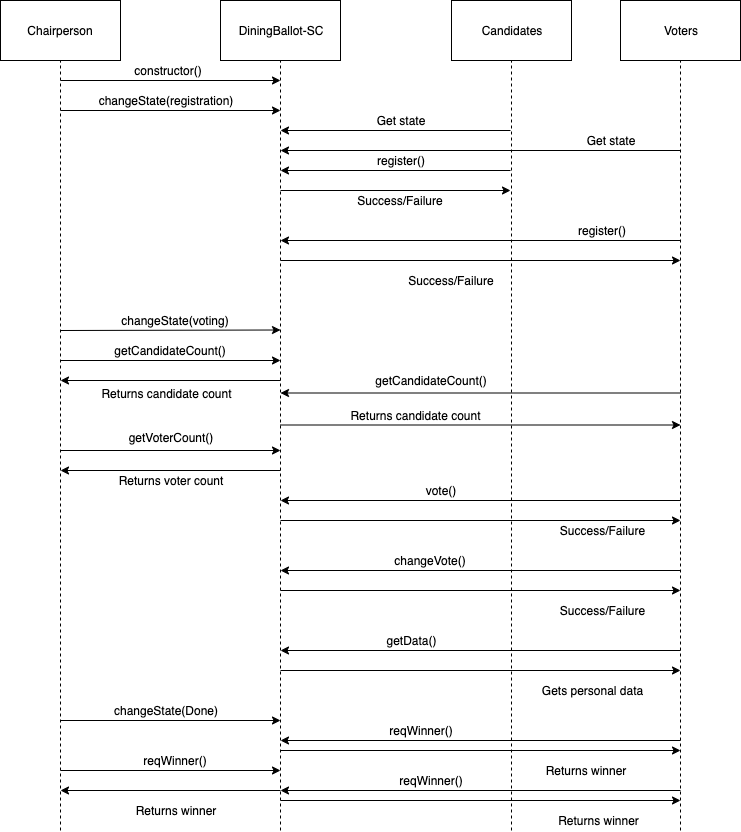

The diagram above was exported from draw.io. Its source (the exported page's mxGraphModel, read from the mxfile embedded in the PNG):
<mxGraphModel dx="921" dy="507" grid="1" gridSize="10" guides="1" tooltips="1" connect="1" arrows="1" fold="1" page="1" pageScale="1" pageWidth="1100" pageHeight="850" background="#ffffff" math="0" shadow="0">
  <root>
    <mxCell id="0" />
    <mxCell id="1" parent="0" />
    <mxCell id="raa8GjpZzNknsrih0i8y-1" value="Chairperson" style="rounded=0;whiteSpace=wrap;html=1;" parent="1" vertex="1">
      <mxGeometry x="20" y="20" width="120" height="60" as="geometry" />
    </mxCell>
    <mxCell id="raa8GjpZzNknsrih0i8y-2" value="Voters" style="rounded=0;whiteSpace=wrap;html=1;" parent="1" vertex="1">
      <mxGeometry x="640" y="20" width="120" height="60" as="geometry" />
    </mxCell>
    <mxCell id="raa8GjpZzNknsrih0i8y-3" value="Candidates" style="rounded=0;whiteSpace=wrap;html=1;" parent="1" vertex="1">
      <mxGeometry x="471" y="20" width="120" height="60" as="geometry" />
    </mxCell>
    <mxCell id="raa8GjpZzNknsrih0i8y-4" value="" style="endArrow=none;dashed=1;html=1;entryX=0.5;entryY=1;entryDx=0;entryDy=0;" parent="1" target="raa8GjpZzNknsrih0i8y-1" edge="1">
      <mxGeometry width="50" height="50" relative="1" as="geometry">
        <mxPoint x="80" y="850" as="sourcePoint" />
        <mxPoint x="70" y="100" as="targetPoint" />
      </mxGeometry>
    </mxCell>
    <mxCell id="raa8GjpZzNknsrih0i8y-5" value="" style="endArrow=none;dashed=1;html=1;entryX=0.5;entryY=1;entryDx=0;entryDy=0;" parent="1" target="raa8GjpZzNknsrih0i8y-3" edge="1">
      <mxGeometry width="50" height="50" relative="1" as="geometry">
        <mxPoint x="531" y="850" as="sourcePoint" />
        <mxPoint x="375" y="260" as="targetPoint" />
      </mxGeometry>
    </mxCell>
    <mxCell id="raa8GjpZzNknsrih0i8y-6" value="" style="endArrow=none;dashed=1;html=1;entryX=0.5;entryY=1;entryDx=0;entryDy=0;" parent="1" target="raa8GjpZzNknsrih0i8y-2" edge="1">
      <mxGeometry width="50" height="50" relative="1" as="geometry">
        <mxPoint x="700" y="850" as="sourcePoint" />
        <mxPoint x="730" y="100" as="targetPoint" />
      </mxGeometry>
    </mxCell>
    <mxCell id="raa8GjpZzNknsrih0i8y-7" value="DiningBallot-SC" style="rounded=0;whiteSpace=wrap;html=1;" parent="1" vertex="1">
      <mxGeometry x="240" y="20" width="120" height="60" as="geometry" />
    </mxCell>
    <mxCell id="raa8GjpZzNknsrih0i8y-8" value="" style="endArrow=none;dashed=1;html=1;entryX=0.5;entryY=1;entryDx=0;entryDy=0;" parent="1" target="raa8GjpZzNknsrih0i8y-7" edge="1">
      <mxGeometry width="50" height="50" relative="1" as="geometry">
        <mxPoint x="300" y="850" as="sourcePoint" />
        <mxPoint x="310" y="120" as="targetPoint" />
      </mxGeometry>
    </mxCell>
    <mxCell id="raa8GjpZzNknsrih0i8y-10" value="" style="endArrow=classic;html=1;" parent="1" edge="1">
      <mxGeometry width="50" height="50" relative="1" as="geometry">
        <mxPoint x="80" y="130" as="sourcePoint" />
        <mxPoint x="300" y="130" as="targetPoint" />
      </mxGeometry>
    </mxCell>
    <mxCell id="raa8GjpZzNknsrih0i8y-12" value="changeState(registration)" style="text;html=1;strokeColor=none;fillColor=none;align=center;verticalAlign=middle;whiteSpace=wrap;rounded=0;" parent="1" vertex="1">
      <mxGeometry x="100" y="110" width="170" height="20" as="geometry" />
    </mxCell>
    <mxCell id="raa8GjpZzNknsrih0i8y-14" value="" style="endArrow=classic;html=1;" parent="1" edge="1">
      <mxGeometry width="50" height="50" relative="1" as="geometry">
        <mxPoint x="530" y="190" as="sourcePoint" />
        <mxPoint x="300" y="190" as="targetPoint" />
      </mxGeometry>
    </mxCell>
    <mxCell id="raa8GjpZzNknsrih0i8y-16" value="register()" style="text;html=1;strokeColor=none;fillColor=none;align=center;verticalAlign=middle;whiteSpace=wrap;rounded=0;" parent="1" vertex="1">
      <mxGeometry x="390" y="170" width="60" height="20" as="geometry" />
    </mxCell>
    <mxCell id="raa8GjpZzNknsrih0i8y-19" value="" style="endArrow=classic;html=1;" parent="1" edge="1">
      <mxGeometry width="50" height="50" relative="1" as="geometry">
        <mxPoint x="700" y="260" as="sourcePoint" />
        <mxPoint x="300" y="260" as="targetPoint" />
      </mxGeometry>
    </mxCell>
    <mxCell id="raa8GjpZzNknsrih0i8y-20" value="register()" style="text;html=1;strokeColor=none;fillColor=none;align=center;verticalAlign=middle;whiteSpace=wrap;rounded=0;" parent="1" vertex="1">
      <mxGeometry x="591" y="240" width="60" height="20" as="geometry" />
    </mxCell>
    <mxCell id="raa8GjpZzNknsrih0i8y-21" value="" style="endArrow=classic;html=1;" parent="1" edge="1">
      <mxGeometry width="50" height="50" relative="1" as="geometry">
        <mxPoint x="80" y="350" as="sourcePoint" />
        <mxPoint x="300" y="349.5" as="targetPoint" />
      </mxGeometry>
    </mxCell>
    <mxCell id="raa8GjpZzNknsrih0i8y-22" value="changeState(voting)" style="text;html=1;strokeColor=none;fillColor=none;align=center;verticalAlign=middle;whiteSpace=wrap;rounded=0;" parent="1" vertex="1">
      <mxGeometry x="110" y="330" width="170" height="20" as="geometry" />
    </mxCell>
    <mxCell id="raa8GjpZzNknsrih0i8y-23" value="" style="endArrow=classic;html=1;" parent="1" edge="1">
      <mxGeometry width="50" height="50" relative="1" as="geometry">
        <mxPoint x="300" y="210" as="sourcePoint" />
        <mxPoint x="530" y="210" as="targetPoint" />
      </mxGeometry>
    </mxCell>
    <mxCell id="raa8GjpZzNknsrih0i8y-25" value="" style="endArrow=classic;html=1;" parent="1" edge="1">
      <mxGeometry width="50" height="50" relative="1" as="geometry">
        <mxPoint x="300" y="280" as="sourcePoint" />
        <mxPoint x="700" y="280" as="targetPoint" />
      </mxGeometry>
    </mxCell>
    <mxCell id="raa8GjpZzNknsrih0i8y-26" value="Success/Failure" style="text;html=1;strokeColor=none;fillColor=none;align=center;verticalAlign=middle;whiteSpace=wrap;rounded=0;" parent="1" vertex="1">
      <mxGeometry x="380" y="210" width="80" height="20" as="geometry" />
    </mxCell>
    <mxCell id="raa8GjpZzNknsrih0i8y-27" value="Success/Failure" style="text;html=1;strokeColor=none;fillColor=none;align=center;verticalAlign=middle;whiteSpace=wrap;rounded=0;" parent="1" vertex="1">
      <mxGeometry x="431" y="290" width="80" height="20" as="geometry" />
    </mxCell>
    <mxCell id="raa8GjpZzNknsrih0i8y-30" value="" style="endArrow=classic;html=1;" parent="1" edge="1">
      <mxGeometry width="50" height="50" relative="1" as="geometry">
        <mxPoint x="80" y="380" as="sourcePoint" />
        <mxPoint x="300" y="380" as="targetPoint" />
      </mxGeometry>
    </mxCell>
    <mxCell id="raa8GjpZzNknsrih0i8y-31" value="getCandidateCount()" style="text;html=1;strokeColor=none;fillColor=none;align=center;verticalAlign=middle;whiteSpace=wrap;rounded=0;" parent="1" vertex="1">
      <mxGeometry x="120" y="360" width="140" height="20" as="geometry" />
    </mxCell>
    <mxCell id="raa8GjpZzNknsrih0i8y-32" value="" style="endArrow=classic;html=1;" parent="1" edge="1">
      <mxGeometry width="50" height="50" relative="1" as="geometry">
        <mxPoint x="80" y="470" as="sourcePoint" />
        <mxPoint x="300" y="470" as="targetPoint" />
      </mxGeometry>
    </mxCell>
    <mxCell id="raa8GjpZzNknsrih0i8y-33" value="getVoterCount()" style="text;html=1;strokeColor=none;fillColor=none;align=center;verticalAlign=middle;whiteSpace=wrap;rounded=0;" parent="1" vertex="1">
      <mxGeometry x="120" y="446.5" width="140" height="20" as="geometry" />
    </mxCell>
    <mxCell id="raa8GjpZzNknsrih0i8y-35" value="" style="endArrow=classic;html=1;" parent="1" edge="1">
      <mxGeometry width="50" height="50" relative="1" as="geometry">
        <mxPoint x="300" y="400" as="sourcePoint" />
        <mxPoint x="80" y="400" as="targetPoint" />
      </mxGeometry>
    </mxCell>
    <mxCell id="raa8GjpZzNknsrih0i8y-36" value="Returns candidate count" style="text;html=1;strokeColor=none;fillColor=none;align=center;verticalAlign=middle;whiteSpace=wrap;rounded=0;" parent="1" vertex="1">
      <mxGeometry x="120" y="402.5" width="133" height="20" as="geometry" />
    </mxCell>
    <mxCell id="raa8GjpZzNknsrih0i8y-37" value="" style="endArrow=classic;html=1;" parent="1" edge="1">
      <mxGeometry width="50" height="50" relative="1" as="geometry">
        <mxPoint x="300" y="490" as="sourcePoint" />
        <mxPoint x="80" y="490" as="targetPoint" />
      </mxGeometry>
    </mxCell>
    <mxCell id="raa8GjpZzNknsrih0i8y-39" value="Returns voter count" style="text;html=1;strokeColor=none;fillColor=none;align=center;verticalAlign=middle;whiteSpace=wrap;rounded=0;" parent="1" vertex="1">
      <mxGeometry x="130" y="490" width="120" height="20" as="geometry" />
    </mxCell>
    <mxCell id="raa8GjpZzNknsrih0i8y-40" value="" style="endArrow=classic;html=1;" parent="1" edge="1">
      <mxGeometry width="50" height="50" relative="1" as="geometry">
        <mxPoint x="700" y="520" as="sourcePoint" />
        <mxPoint x="300" y="520" as="targetPoint" />
      </mxGeometry>
    </mxCell>
    <mxCell id="raa8GjpZzNknsrih0i8y-41" value="vote()" style="text;html=1;strokeColor=none;fillColor=none;align=center;verticalAlign=middle;whiteSpace=wrap;rounded=0;" parent="1" vertex="1">
      <mxGeometry x="440" y="500" width="40" height="20" as="geometry" />
    </mxCell>
    <mxCell id="raa8GjpZzNknsrih0i8y-42" value="" style="endArrow=classic;html=1;" parent="1" edge="1">
      <mxGeometry width="50" height="50" relative="1" as="geometry">
        <mxPoint x="700" y="590" as="sourcePoint" />
        <mxPoint x="300" y="590" as="targetPoint" />
      </mxGeometry>
    </mxCell>
    <mxCell id="raa8GjpZzNknsrih0i8y-43" value="changeVote()" style="text;html=1;strokeColor=none;fillColor=none;align=center;verticalAlign=middle;whiteSpace=wrap;rounded=0;" parent="1" vertex="1">
      <mxGeometry x="410" y="570" width="80" height="20" as="geometry" />
    </mxCell>
    <mxCell id="raa8GjpZzNknsrih0i8y-44" value="" style="endArrow=classic;html=1;" parent="1" edge="1">
      <mxGeometry width="50" height="50" relative="1" as="geometry">
        <mxPoint x="300" y="540" as="sourcePoint" />
        <mxPoint x="700" y="540" as="targetPoint" />
      </mxGeometry>
    </mxCell>
    <mxCell id="raa8GjpZzNknsrih0i8y-45" value="" style="endArrow=classic;html=1;" parent="1" edge="1">
      <mxGeometry width="50" height="50" relative="1" as="geometry">
        <mxPoint x="300" y="610" as="sourcePoint" />
        <mxPoint x="700" y="610" as="targetPoint" />
      </mxGeometry>
    </mxCell>
    <mxCell id="raa8GjpZzNknsrih0i8y-46" value="Success/Failure" style="text;html=1;strokeColor=none;fillColor=none;align=center;verticalAlign=middle;whiteSpace=wrap;rounded=0;" parent="1" vertex="1">
      <mxGeometry x="576.5" y="540" width="89" height="20" as="geometry" />
    </mxCell>
    <mxCell id="raa8GjpZzNknsrih0i8y-47" value="Success/Failure" style="text;html=1;strokeColor=none;fillColor=none;align=center;verticalAlign=middle;whiteSpace=wrap;rounded=0;" parent="1" vertex="1">
      <mxGeometry x="576.5" y="620" width="89" height="20" as="geometry" />
    </mxCell>
    <mxCell id="raa8GjpZzNknsrih0i8y-49" value="" style="endArrow=classic;html=1;" parent="1" edge="1">
      <mxGeometry width="50" height="50" relative="1" as="geometry">
        <mxPoint x="700" y="670" as="sourcePoint" />
        <mxPoint x="300" y="670" as="targetPoint" />
      </mxGeometry>
    </mxCell>
    <mxCell id="raa8GjpZzNknsrih0i8y-50" value="getData()" style="text;html=1;strokeColor=none;fillColor=none;align=center;verticalAlign=middle;whiteSpace=wrap;rounded=0;" parent="1" vertex="1">
      <mxGeometry x="411" y="650" width="40" height="20" as="geometry" />
    </mxCell>
    <mxCell id="raa8GjpZzNknsrih0i8y-51" value="" style="endArrow=classic;html=1;" parent="1" edge="1">
      <mxGeometry width="50" height="50" relative="1" as="geometry">
        <mxPoint x="300" y="690" as="sourcePoint" />
        <mxPoint x="700" y="690" as="targetPoint" />
      </mxGeometry>
    </mxCell>
    <mxCell id="raa8GjpZzNknsrih0i8y-55" value="Gets personal data" style="text;html=1;strokeColor=none;fillColor=none;align=center;verticalAlign=middle;whiteSpace=wrap;rounded=0;" parent="1" vertex="1">
      <mxGeometry x="556.5" y="700" width="109" height="20" as="geometry" />
    </mxCell>
    <mxCell id="raa8GjpZzNknsrih0i8y-58" value="" style="endArrow=classic;html=1;" parent="1" edge="1">
      <mxGeometry width="50" height="50" relative="1" as="geometry">
        <mxPoint x="700" y="412.5" as="sourcePoint" />
        <mxPoint x="300" y="412.5" as="targetPoint" />
      </mxGeometry>
    </mxCell>
    <mxCell id="raa8GjpZzNknsrih0i8y-59" value="getCandidateCount()" style="text;html=1;strokeColor=none;fillColor=none;align=center;verticalAlign=middle;whiteSpace=wrap;rounded=0;" parent="1" vertex="1">
      <mxGeometry x="381" y="390" width="140" height="20" as="geometry" />
    </mxCell>
    <mxCell id="raa8GjpZzNknsrih0i8y-60" value="" style="endArrow=classic;html=1;" parent="1" edge="1">
      <mxGeometry width="50" height="50" relative="1" as="geometry">
        <mxPoint x="300" y="444.5" as="sourcePoint" />
        <mxPoint x="700" y="444.5" as="targetPoint" />
      </mxGeometry>
    </mxCell>
    <mxCell id="raa8GjpZzNknsrih0i8y-61" value="Returns candidate count" style="text;html=1;strokeColor=none;fillColor=none;align=center;verticalAlign=middle;whiteSpace=wrap;rounded=0;" parent="1" vertex="1">
      <mxGeometry x="360" y="425" width="151" height="20" as="geometry" />
    </mxCell>
    <mxCell id="raa8GjpZzNknsrih0i8y-62" value="" style="endArrow=classic;html=1;" parent="1" edge="1">
      <mxGeometry width="50" height="50" relative="1" as="geometry">
        <mxPoint x="80" y="740" as="sourcePoint" />
        <mxPoint x="300" y="740" as="targetPoint" />
      </mxGeometry>
    </mxCell>
    <mxCell id="raa8GjpZzNknsrih0i8y-63" value="changeState(Done)" style="text;html=1;strokeColor=none;fillColor=none;align=center;verticalAlign=middle;whiteSpace=wrap;rounded=0;" parent="1" vertex="1">
      <mxGeometry x="110" y="720" width="150" height="20" as="geometry" />
    </mxCell>
    <mxCell id="raa8GjpZzNknsrih0i8y-64" value="" style="endArrow=classic;html=1;" parent="1" edge="1">
      <mxGeometry width="50" height="50" relative="1" as="geometry">
        <mxPoint x="80" y="790" as="sourcePoint" />
        <mxPoint x="300" y="790" as="targetPoint" />
      </mxGeometry>
    </mxCell>
    <mxCell id="raa8GjpZzNknsrih0i8y-65" value="reqWinner()" style="text;html=1;strokeColor=none;fillColor=none;align=center;verticalAlign=middle;whiteSpace=wrap;rounded=0;" parent="1" vertex="1">
      <mxGeometry x="145" y="770" width="100" height="20" as="geometry" />
    </mxCell>
    <mxCell id="raa8GjpZzNknsrih0i8y-66" value="" style="endArrow=classic;html=1;" parent="1" edge="1">
      <mxGeometry width="50" height="50" relative="1" as="geometry">
        <mxPoint x="700" y="760" as="sourcePoint" />
        <mxPoint x="300" y="760" as="targetPoint" />
      </mxGeometry>
    </mxCell>
    <mxCell id="raa8GjpZzNknsrih0i8y-67" value="reqWinner()" style="text;html=1;strokeColor=none;fillColor=none;align=center;verticalAlign=middle;whiteSpace=wrap;rounded=0;" parent="1" vertex="1">
      <mxGeometry x="371" y="740" width="140" height="20" as="geometry" />
    </mxCell>
    <mxCell id="raa8GjpZzNknsrih0i8y-68" value="" style="endArrow=classic;html=1;" parent="1" edge="1">
      <mxGeometry width="50" height="50" relative="1" as="geometry">
        <mxPoint x="700" y="810" as="sourcePoint" />
        <mxPoint x="300" y="810" as="targetPoint" />
      </mxGeometry>
    </mxCell>
    <mxCell id="raa8GjpZzNknsrih0i8y-69" value="reqWinner()" style="text;html=1;strokeColor=none;fillColor=none;align=center;verticalAlign=middle;whiteSpace=wrap;rounded=0;" parent="1" vertex="1">
      <mxGeometry x="381" y="790" width="140" height="20" as="geometry" />
    </mxCell>
    <mxCell id="raa8GjpZzNknsrih0i8y-70" value="" style="endArrow=classic;html=1;" parent="1" edge="1">
      <mxGeometry width="50" height="50" relative="1" as="geometry">
        <mxPoint x="530" y="150" as="sourcePoint" />
        <mxPoint x="300" y="150" as="targetPoint" />
      </mxGeometry>
    </mxCell>
    <mxCell id="raa8GjpZzNknsrih0i8y-71" value="Get state" style="text;html=1;strokeColor=none;fillColor=none;align=center;verticalAlign=middle;whiteSpace=wrap;rounded=0;" parent="1" vertex="1">
      <mxGeometry x="385" y="130" width="70" height="20" as="geometry" />
    </mxCell>
    <mxCell id="raa8GjpZzNknsrih0i8y-73" value="" style="endArrow=classic;html=1;" parent="1" edge="1">
      <mxGeometry width="50" height="50" relative="1" as="geometry">
        <mxPoint x="700" y="170" as="sourcePoint" />
        <mxPoint x="300" y="170" as="targetPoint" />
      </mxGeometry>
    </mxCell>
    <mxCell id="raa8GjpZzNknsrih0i8y-74" value="Get state" style="text;html=1;strokeColor=none;fillColor=none;align=center;verticalAlign=middle;whiteSpace=wrap;rounded=0;" parent="1" vertex="1">
      <mxGeometry x="600" y="150" width="60" height="20" as="geometry" />
    </mxCell>
    <mxCell id="raa8GjpZzNknsrih0i8y-75" value="" style="endArrow=classic;html=1;" parent="1" edge="1">
      <mxGeometry width="50" height="50" relative="1" as="geometry">
        <mxPoint x="300" y="770" as="sourcePoint" />
        <mxPoint x="700" y="770" as="targetPoint" />
      </mxGeometry>
    </mxCell>
    <mxCell id="raa8GjpZzNknsrih0i8y-76" value="" style="endArrow=classic;html=1;" parent="1" edge="1">
      <mxGeometry width="50" height="50" relative="1" as="geometry">
        <mxPoint x="300" y="820" as="sourcePoint" />
        <mxPoint x="700" y="820" as="targetPoint" />
      </mxGeometry>
    </mxCell>
    <mxCell id="raa8GjpZzNknsrih0i8y-80" value="Returns winner" style="text;html=1;strokeColor=none;fillColor=none;align=center;verticalAlign=middle;whiteSpace=wrap;rounded=0;" parent="1" vertex="1">
      <mxGeometry x="540" y="780" width="130" height="20" as="geometry" />
    </mxCell>
    <mxCell id="raa8GjpZzNknsrih0i8y-82" value="Returns winner" style="text;html=1;strokeColor=none;fillColor=none;align=center;verticalAlign=middle;whiteSpace=wrap;rounded=0;" parent="1" vertex="1">
      <mxGeometry x="567" y="830" width="103" height="20" as="geometry" />
    </mxCell>
    <mxCell id="raa8GjpZzNknsrih0i8y-83" value="" style="endArrow=classic;html=1;" parent="1" edge="1">
      <mxGeometry width="50" height="50" relative="1" as="geometry">
        <mxPoint x="300" y="810" as="sourcePoint" />
        <mxPoint x="80" y="810" as="targetPoint" />
      </mxGeometry>
    </mxCell>
    <mxCell id="raa8GjpZzNknsrih0i8y-84" value="Returns winner" style="text;html=1;strokeColor=none;fillColor=none;align=center;verticalAlign=middle;whiteSpace=wrap;rounded=0;" parent="1" vertex="1">
      <mxGeometry x="140" y="820" width="110" height="20" as="geometry" />
    </mxCell>
    <mxCell id="raa8GjpZzNknsrih0i8y-85" value="" style="endArrow=classic;html=1;" parent="1" edge="1">
      <mxGeometry width="50" height="50" relative="1" as="geometry">
        <mxPoint x="80" y="100" as="sourcePoint" />
        <mxPoint x="300" y="100" as="targetPoint" />
      </mxGeometry>
    </mxCell>
    <mxCell id="raa8GjpZzNknsrih0i8y-86" value="constructor()" style="text;html=1;strokeColor=none;fillColor=none;align=center;verticalAlign=middle;whiteSpace=wrap;rounded=0;" parent="1" vertex="1">
      <mxGeometry x="160" y="80" width="55" height="20" as="geometry" />
    </mxCell>
  </root>
</mxGraphModel>